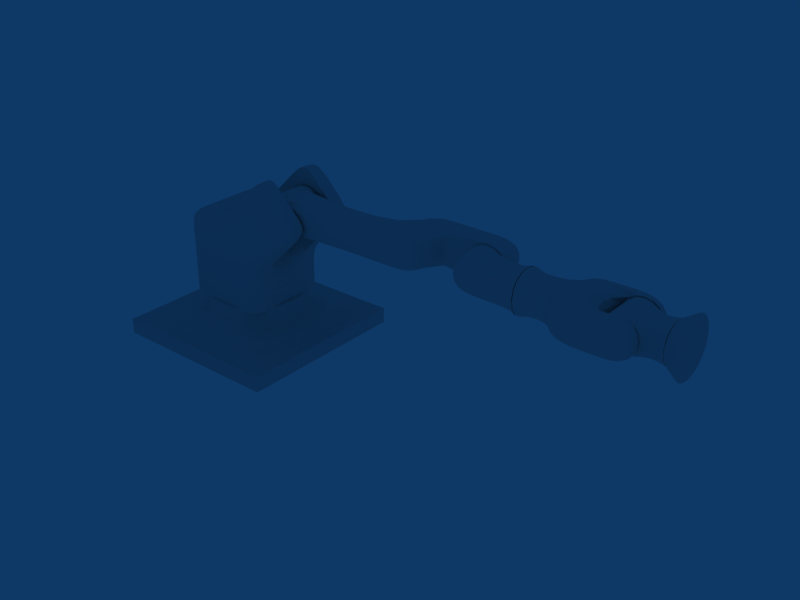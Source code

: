 # Source: robot.blend  (saved by Blender 2.45.0; exported with 4.5.12 LTS)
import bpy
from mathutils import Matrix  # noqa: F401  (used for matrix-valued properties, if any)

bpy.ops.wm.read_factory_settings(use_empty=True)
scene = bpy.context.scene
scene.name = 'Scene'

# ---- collections
col_collection_1 = bpy.data.collections.new('Collection 1'); scene.collection.children.link(col_collection_1)

# ---- materials (node trees are filled in below, after node groups)
mat_material = bpy.data.materials.new('Material')
mat_material.alpha_threshold = 0.0
mat_material.roughness = 0.5
mat_material.line_color = (0.0, 0.0, 0.0, 1.0)

# ---- material node trees

# ---- world
world_world = bpy.data.worlds.new('World'); scene.world = world_world
world_world.color = (0.05656, 0.2208, 0.4)
world_world.use_sun_shadow = False
world_world.sun_shadow_jitter_overblur = 0.0
world_world.cycles.sampling_method = 'MANUAL'
world_world.cycles.sample_map_resolution = 256

# ---- meshes
me_cylinder = bpy.data.meshes.new('Cylinder')
me_cylinder.from_pydata([(0.1498, 0.1498, -0.0747), (0.1761, 0.1177, -0.0747), (0.1957, 0.08105, -0.0747), (0.2077, 0.04132, -0.0747), (0.2118, -3.925e-07, -0.0747), (0.2077, -0.04132, -0.0747), (0.1957, -0.08105, -0.0747), (0.1761, -0.1177, -0.0747), (0.1498, -0.1498, -0.0747), (0.1177, -0.1761, -0.0747), (0.08105, -0.1957, -0.0747), (0.04132, -0.2077, -0.0747), (-3.724e-07, -0.2118, -0.0747), (-0.04132, -0.2077, -0.0747), (-0.08105, -0.1957, -0.0747), (-0.1177, -0.1761, -0.0747), (-0.1498, -0.1498, -0.0747), (-0.1761, -0.1177, -0.0747), (-0.1957, -0.08105, -0.0747), (-0.2077, -0.04132, -0.0747), (-0.2118, -2.039e-07, -0.0747), (-0.2077, 0.04132, -0.0747), (-0.1957, 0.08105, -0.0747), (-0.1761, 0.1177, -0.0747), (-0.1498, 0.1498, -0.0747), (-0.1177, 0.1761, -0.0747), (-0.08105, 0.1957, -0.0747), (-0.04132, 0.2077, -0.0747), (3.662e-08, 0.2118, -0.0747), (0.04132, 0.2077, -0.0747), (0.08105, 0.1957, -0.0747), (0.1177, 0.1761, -0.0747), (0.2147, 0.2147, 0.06387), (0.2524, 0.1687, 0.06387), (0.2805, 0.1162, 0.06387), (0.2977, 0.05922, 0.06387), (0.3036, -1.078e-06, 0.06387), (0.2977, -0.05923, 0.06387), (0.2805, -0.1162, 0.06387), (0.2524, -0.1687, 0.06387), (0.2147, -0.2147, 0.06387), (0.1687, -0.2524, 0.06387), (0.1162, -0.2805, 0.06387), (0.05922, -0.2977, 0.06387), (-7.189e-08, -0.3036, 0.06387), (-0.05922, -0.2977, 0.06387), (-0.1162, -0.2805, 0.06387), (-0.1687, -0.2524, 0.06387), (-0.2147, -0.2147, 0.06387), (-0.2524, -0.1687, 0.06387), (-0.2805, -0.1162, 0.06387), (-0.2977, -0.05923, 0.06387), (-0.3036, -1.643e-06, 0.06387), (-0.2977, 0.05922, 0.06387), (-0.2805, 0.1162, 0.06387), (-0.2524, 0.1687, 0.06387), (-0.2147, 0.2147, 0.06387), (-0.1687, 0.2524, 0.06387), (-0.1162, 0.2805, 0.06387), (-0.05923, 0.2977, 0.06387), (-2.564e-06, 0.3036, 0.06387), (0.05922, 0.2977, 0.06387), (0.1162, 0.2805, 0.06387), (0.1687, 0.2524, 0.06387), (-3.034e-07, -4.084e-07, -0.0747), (-3.542e-07, -3.968e-07, 0.06387)], [], [(64, 0, 1), (65, 33, 32), (64, 1, 2), (65, 34, 33), (64, 2, 3), (65, 35, 34), (64, 3, 4), (65, 36, 35), (64, 4, 5), (65, 37, 36), (64, 5, 6), (65, 38, 37), (64, 6, 7), (65, 39, 38), (64, 7, 8), (65, 40, 39), (64, 8, 9), (65, 41, 40), (64, 9, 10), (65, 42, 41), (64, 10, 11), (65, 43, 42), (64, 11, 12), (65, 44, 43), (64, 12, 13), (65, 45, 44), (64, 13, 14), (65, 46, 45), (64, 14, 15), (65, 47, 46), (64, 15, 16), (65, 48, 47), (64, 16, 17), (65, 49, 48), (64, 17, 18), (65, 50, 49), (64, 18, 19), (65, 51, 50), (64, 19, 20), (65, 52, 51), (64, 20, 21), (65, 53, 52), (64, 21, 22), (65, 54, 53), (64, 22, 23), (65, 55, 54), (64, 23, 24), (65, 56, 55), (64, 24, 25), (65, 57, 56), (64, 25, 26), (65, 58, 57), (64, 26, 27), (65, 59, 58), (64, 27, 28), (65, 60, 59), (64, 28, 29), (65, 61, 60), (64, 29, 30), (65, 62, 61), (64, 30, 31), (65, 63, 62), (31, 0, 64), (65, 32, 63), (0, 32, 33, 1), (1, 33, 34, 2), (2, 34, 35, 3), (3, 35, 36, 4), (4, 36, 37, 5), (5, 37, 38, 6), (6, 38, 39, 7), (7, 39, 40, 8), (8, 40, 41, 9), (9, 41, 42, 10), (10, 42, 43, 11), (11, 43, 44, 12), (12, 44, 45, 13), (13, 45, 46, 14), (14, 46, 47, 15), (15, 47, 48, 16), (16, 48, 49, 17), (17, 49, 50, 18), (18, 50, 51, 19), (19, 51, 52, 20), (20, 52, 53, 21), (21, 53, 54, 22), (22, 54, 55, 23), (23, 55, 56, 24), (24, 56, 57, 25), (25, 57, 58, 26), (26, 58, 59, 27), (27, 59, 60, 28), (28, 60, 61, 29), (29, 61, 62, 30), (30, 62, 63, 31), (32, 0, 31, 63)])
me_cylinder.use_remesh_preserve_volume = False
me_cylinder.use_remesh_preserve_attributes = False
me_cylinder.use_mirror_vertex_groups = False
me_cylinder.update()
me_cube_005 = bpy.data.meshes.new('Cube.005')
me_cube_005.from_pydata([(0.2075, 0.2075, -0.2075), (0.2075, -0.2075, -0.2075), (-0.2075, -0.2075, -0.2075), (-0.2075, 0.2075, -0.2075), (0.2075, 0.2075, 0.2075), (0.2075, -0.2075, 0.2075), (-0.2075, -0.2075, 0.2075), (-0.2075, 0.2075, 0.2075), (-0.2075, 0.2075, 0.325), (0.2075, 0.2075, 0.325), (-0.2075, -0.2075, 0.325), (0.2075, -0.2075, 0.325), (0.2264, -0.2264, 0.4171), (0.2264, 0.2264, 0.4171), (-0.2264, -0.2264, 0.4171), (-0.2264, 0.2264, 0.4171)], [], [(0, 1, 2, 3), (0, 4, 5, 1), (1, 5, 6, 2), (2, 6, 7, 3), (4, 0, 3, 7), (4, 7, 8, 9), (7, 6, 10, 8), (6, 5, 11, 10), (5, 4, 9, 11), (11, 9, 13, 12), (10, 11, 12, 14), (8, 10, 14, 15), (9, 8, 15, 13), (13, 15, 14, 12)])
_k = {(0, 1): 1.0, (2, 3): 1.0, (4, 5): 1.0, (6, 7): 1.0, (1, 5): 1.0, (0, 4): 1.0, (2, 6): 1.0, (3, 7): 1.0, (12, 13): 1.0, (12, 14): 1.0, (14, 15): 1.0, (13, 15): 1.0}
me_cube_005.attributes.new('crease_edge', 'FLOAT', 'EDGE').data.foreach_set('value', [_k.get((min(e.vertices), max(e.vertices)), 0.0) for e in me_cube_005.edges])
me_cube_005.use_remesh_preserve_volume = False
me_cube_005.use_remesh_preserve_attributes = False
me_cube_005.use_mirror_vertex_groups = False
me_cube_005.update()
me_cube_004 = bpy.data.meshes.new('Cube.004')
me_cube_004.from_pydata([(0.219, 0.219, -0.219), (0.219, -0.219, -0.219), (-0.219, -0.219, -0.219), (-0.219, 0.219, -0.219), (0.219, 0.219, 0.219), (0.219, -0.219, 0.219), (-0.219, -0.219, 0.219), (-0.219, 0.219, 0.219), (-0.219, 0.219, 0.5019), (0.219, 0.219, 0.5019), (-0.219, -0.219, 0.5019), (0.219, -0.219, 0.5019), (0.2557, 0.2557, 0.5874), (0.2557, -0.2557, 0.5874), (-0.2557, -0.2557, 0.5874), (-0.2557, 0.2557, 0.5874), (-0.3646, -0.219, -0.219), (-0.3646, -0.219, 0.219), (-0.3646, 0.219, 0.219), (-0.3646, 0.219, -0.219), (0.3646, 0.219, -0.219), (0.3646, 0.219, 0.219), (0.3646, -0.219, 0.219), (0.3646, -0.219, -0.219), (0.219, 0.219, -0.668), (0.3646, 0.219, -0.668), (0.3646, -0.219, -0.668), (0.219, -0.219, -0.668), (-0.219, -0.219, -0.668), (-0.3646, -0.219, -0.668), (-0.3646, 0.219, -0.668), (-0.219, 0.219, -0.668)], [], [(0, 1, 2, 3), (1, 5, 6, 2), (4, 0, 3, 7), (4, 7, 8, 9), (7, 6, 10, 8), (6, 5, 11, 10), (5, 4, 9, 11), (11, 9, 12, 13), (10, 11, 13, 14), (8, 10, 14, 15), (9, 8, 15, 12), (12, 15, 14, 13), (6, 17, 16, 2), (7, 18, 17, 6), (3, 19, 18, 7), (16, 17, 18, 19), (20, 0, 4, 21), (5, 22, 21, 4), (1, 23, 22, 5), (20, 21, 22, 23), (24, 0, 20, 25), (23, 26, 25, 20), (1, 27, 26, 23), (0, 24, 27, 1), (24, 25, 26, 27), (16, 29, 28, 2), (19, 30, 29, 16), (3, 31, 30, 19), (2, 28, 31, 3), (28, 29, 30, 31)])
_k = {(0, 1): 1.0, (2, 3): 1.0, (12, 13): 1.0, (13, 14): 1.0, (14, 15): 1.0, (12, 15): 1.0, (0, 24): 1.0, (1, 27): 1.0, (24, 27): 1.0, (2, 28): 1.0, (3, 31): 1.0, (28, 31): 1.0}
me_cube_004.attributes.new('crease_edge', 'FLOAT', 'EDGE').data.foreach_set('value', [_k.get((min(e.vertices), max(e.vertices)), 0.0) for e in me_cube_004.edges])
me_cube_004.use_remesh_preserve_volume = False
me_cube_004.use_remesh_preserve_attributes = False
me_cube_004.use_mirror_vertex_groups = False
me_cube_004.update()
me_cube_002 = bpy.data.meshes.new('Cube.002')
me_cube_002.from_pydata([(0.219, 0.219, -0.219), (0.219, -0.219, -0.219), (-0.219, -0.219, -0.219), (-0.219, 0.219, -0.219), (0.219, 0.219, 0.219), (0.219, -0.219, 0.219), (-0.219, -0.219, 0.219), (-0.219, 0.219, 0.219), (-0.219, 0.219, 0.5019), (0.219, 0.219, 0.5019), (-0.219, -0.219, 0.5019), (0.219, -0.219, 0.5019), (0.2557, 0.2557, 0.5874), (0.2557, -0.2557, 0.5874), (-0.2557, -0.2557, 0.5874), (-0.2557, 0.2557, 0.5874)], [], [(0, 1, 2, 3), (0, 4, 5, 1), (1, 5, 6, 2), (2, 6, 7, 3), (4, 0, 3, 7), (4, 7, 8, 9), (7, 6, 10, 8), (6, 5, 11, 10), (5, 4, 9, 11), (11, 9, 12, 13), (10, 11, 13, 14), (8, 10, 14, 15), (9, 8, 15, 12), (12, 15, 14, 13)])
_k = {(0, 1): 1.0, (4, 5): 1.0, (1, 5): 1.0, (0, 4): 1.0, (12, 13): 1.0, (13, 14): 1.0, (14, 15): 1.0, (12, 15): 1.0}
me_cube_002.attributes.new('crease_edge', 'FLOAT', 'EDGE').data.foreach_set('value', [_k.get((min(e.vertices), max(e.vertices)), 0.0) for e in me_cube_002.edges])
me_cube_002.use_remesh_preserve_volume = False
me_cube_002.use_remesh_preserve_attributes = False
me_cube_002.use_mirror_vertex_groups = False
me_cube_002.update()
me_cube_001 = bpy.data.meshes.new('Cube.001')
me_cube_001.from_pydata([(0.2222, 0.2222, -0.2222), (0.2222, -0.2222, -0.2222), (-0.2222, -0.2222, -0.2222), (-0.2222, 0.2222, -0.2222), (0.2222, 0.2222, 0.2222), (0.2222, -0.2222, 0.2222), (-0.2222, -0.2222, 0.2222), (-0.2222, 0.2222, 0.2222), (0.2222, 0.2222, 1.385), (0.2222, -0.2222, 1.385), (-0.2222, -0.2222, 1.385), (-0.2222, 0.2222, 1.385), (-0.2222, 0.2222, 1.805), (0.2222, 0.2222, 1.805), (-0.2222, -0.2222, 1.805), (0.2222, -0.2222, 1.805), (0.6109, 0.2222, 1.805), (0.6109, -0.2222, 1.805), (0.6109, -0.2222, 1.385), (0.6109, 0.2222, 1.385), (0.2222, 0.2222, 2.222), (0.6109, 0.2222, 2.222), (0.6109, -0.2222, 2.222), (0.2222, -0.2222, 2.222), (0.2222, -0.2222, 2.57), (0.2222, 0.2222, 2.57), (0.6109, -0.2222, 2.57), (0.6109, 0.2222, 2.57)], [], [(0, 1, 2, 3), (0, 4, 5, 1), (1, 5, 6, 2), (2, 6, 7, 3), (4, 0, 3, 7), (5, 4, 8, 9), (6, 5, 9, 10), (7, 6, 10, 11), (4, 7, 11, 8), (8, 11, 12, 13), (11, 10, 14, 12), (10, 9, 15, 14), (13, 12, 14, 15), (15, 9, 18, 17), (8, 13, 16, 19), (9, 8, 19, 18), (18, 19, 16, 17), (16, 13, 20, 21), (17, 16, 21, 22), (15, 17, 22, 23), (13, 15, 23, 20), (20, 23, 24, 25), (23, 22, 26, 24), (22, 21, 27, 26), (21, 20, 25, 27), (25, 24, 26, 27)])
_k = {(0, 1): 1.0, (2, 3): 1.0, (4, 5): 1.0, (6, 7): 1.0, (1, 5): 1.0, (0, 4): 1.0, (2, 6): 1.0, (3, 7): 1.0, (13, 15): 0.58431, (13, 20): 0.58431, (15, 23): 0.58431, (20, 23): 1.0, (23, 24): 1.0, (24, 25): 1.0, (20, 25): 1.0}
me_cube_001.attributes.new('crease_edge', 'FLOAT', 'EDGE').data.foreach_set('value', [_k.get((min(e.vertices), max(e.vertices)), 0.0) for e in me_cube_001.edges])
me_cube_001.use_remesh_preserve_volume = False
me_cube_001.use_remesh_preserve_attributes = False
me_cube_001.use_mirror_vertex_groups = False
me_cube_001.update()
me_cube_003 = bpy.data.meshes.new('Cube.003')
me_cube_003.from_pydata([(0.4927, -0.4927, 0.4927), (-0.4927, -0.4927, 0.4927), (-0.4927, 0.4927, 0.4927), (0.4927, -3.278e-07, 0.4927), (-2.682e-07, -0.4927, 0.4927), (-0.4927, 5.96e-08, 0.4927), (1.192e-07, 0.4927, 0.4927), (0.4927, -0.4927, -2.98e-08), (-0.4927, -0.4927, -2.98e-08), (-0.4927, 0.4927, 2.98e-08), (-8.941e-08, -1.341e-07, 0.4927), (0.4927, -1.639e-07, 0.0), (-1.639e-07, -0.4927, -2.98e-08), (-0.4927, 8.941e-08, 0.0), (1.043e-07, 0.4927, 2.98e-08), (0.3707, 0.121, 0.4927), (0.4927, -0.2463, 0.4927), (0.2463, -0.4927, 0.4927), (-0.2463, -0.4927, 0.4927), (-0.4927, -0.2463, 0.4927), (-0.4927, 0.2463, 0.4927), (0.1244, 0.3673, 0.4927), (-0.2463, 0.4927, 0.4927), (0.4927, -0.4927, 0.2463), (-0.4927, -0.4927, 0.2463), (-0.4927, 0.4927, 0.2463), (-0.2463, -3.725e-08, 0.4927), (1.49e-08, 0.2463, 0.4927), (0.2463, -2.31e-07, 0.4927), (-1.788e-07, -0.2463, 0.4927), (0.4927, -2.459e-07, 0.2463), (0.4927, -0.2463, -1.49e-08), (-2.161e-07, -0.4927, 0.2463), (0.2463, -0.4927, -2.98e-08), (-0.2463, -0.4927, -2.98e-08), (-0.4927, 7.451e-08, 0.2463), (-0.4927, -0.2463, -1.49e-08), (-0.4927, 0.2463, 1.49e-08), (1.118e-07, 0.4927, 0.2463), (-0.2463, 0.4927, 2.98e-08), (-0.2463, 0.2463, 0.4927), (0.2463, 0.2463, 0.4927), (-0.2463, -0.2463, 0.4927), (0.2463, -0.2463, 0.4927), (0.3707, 0.121, 0.2463), (0.4927, -0.2463, 0.2463), (0.2463, -0.4927, 0.2463), (-0.2463, -0.4927, 0.2463), (-0.4927, -0.2463, 0.2463), (-0.4927, 0.2463, 0.2463), (-0.2463, 0.4927, 0.2463), (0.1244, 0.3673, 0.2463), (0.6853, 0.4356, 0.2461), (0.439, 0.6819, 0.2461), (0.3145, 0.8072, 0.2461), (0.8072, 0.3146, 0.2461), (0.6853, 0.4356, 0.4924), (0.5609, 0.5609, 0.4924), (0.439, 0.6819, 0.4924), (0.3145, 0.8072, 0.4924), (0.8072, 0.3146, 0.4924), (1.056, 0.5633, 0.4922), (0.934, 0.6843, 0.4922), (0.5632, 1.056, 0.4922), (0.6877, 0.9306, 0.4922), (1.056, 0.5633, 0.2459), (0.5632, 1.056, 0.2459), (0.8096, 0.8096, 0.4922), (0.934, 0.6843, 0.2459), (0.6877, 0.9306, 0.2459)], [], [(22, 2, 20, 40), (6, 22, 40, 27), (40, 20, 5, 26), (27, 40, 26, 10), (21, 6, 27, 41), (41, 27, 10, 28), (15, 41, 28, 3), (26, 5, 19, 42), (10, 26, 42, 29), (42, 19, 1, 18), (29, 42, 18, 4), (28, 10, 29, 43), (3, 28, 43, 16), (43, 29, 4, 17), (17, 0, 16, 43), (30, 3, 16, 45), (11, 30, 45, 31), (0, 23, 45, 16), (31, 45, 23, 7), (23, 0, 17, 46), (7, 23, 46, 33), (46, 17, 4, 32), (33, 46, 32, 12), (32, 4, 18, 47), (12, 32, 47, 34), (47, 18, 1, 24), (34, 47, 24, 8), (24, 1, 19, 48), (8, 24, 48, 36), (48, 19, 5, 35), (36, 48, 35, 13), (35, 5, 20, 49), (13, 35, 49, 37), (49, 20, 2, 25), (37, 49, 25, 9), (25, 2, 22, 50), (9, 25, 50, 39), (50, 22, 6, 38), (39, 50, 38, 14), (14, 38, 51), (11, 44, 30), (44, 51, 53, 52), (51, 38, 54, 53), (30, 44, 52, 55), (41, 15, 56, 57), (21, 41, 57, 58), (38, 6, 59, 54), (3, 30, 55, 60), (6, 21, 58, 59), (15, 3, 60, 56), (56, 60, 61, 62), (59, 58, 64, 63), (60, 55, 65, 61), (54, 59, 63, 66), (58, 57, 67, 64), (57, 56, 62, 67), (55, 52, 68, 65), (53, 54, 66, 69), (52, 53, 69, 68), (68, 62, 61, 65), (66, 63, 64, 69), (62, 68, 67), (64, 67, 69), (67, 68, 69), (11, 14, 51, 44)])
_k = {(0, 17): 1.0, (4, 17): 1.0, (1, 18): 1.0, (4, 18): 1.0, (0, 23): 1.0, (7, 23): 1.0, (1, 24): 1.0, (8, 24): 1.0, (38, 54): 1.0, (30, 55): 1.0, (55, 65): 1.0, (54, 66): 1.0, (65, 68): 1.0, (66, 69): 1.0, (68, 69): 1.0}
me_cube_003.attributes.new('crease_edge', 'FLOAT', 'EDGE').data.foreach_set('value', [_k.get((min(e.vertices), max(e.vertices)), 0.0) for e in me_cube_003.edges])
me_cube_003.use_remesh_preserve_volume = False
me_cube_003.use_remesh_preserve_attributes = False
me_cube_003.use_mirror_vertex_groups = False
me_cube_003.update()
me_cube = bpy.data.meshes.new('Cube')
me_cube.from_pydata([(1.0, 1.0, -1.0), (1.0, -1.0, -1.0), (-1.0, -1.0, -1.0), (-1.0, 1.0, -1.0), (0.5906, 0.5906, 1.995), (0.5906, -0.5906, 1.995), (-0.5906, -0.5906, 1.995), (-0.5906, 0.5906, 1.995), (1.0, 1.0, 0.67), (1.0, -1.0, 0.67), (-1.0, -1.0, 0.67), (-1.0, 1.0, 0.67), (0.7401, 0.7401, 1.378), (0.7401, -0.7401, 1.378), (-0.7401, -0.7401, 1.378), (-0.7401, 0.7401, 1.378), (0.8674, 0.8674, 0.793), (0.8674, -0.8674, 0.793), (-0.8674, -0.8674, 0.793), (-0.8674, 0.8674, 0.793), (-0.5906, -0.5906, 3.873), (-0.5906, 0.5906, 3.873), (0.5906, -0.5906, 3.873), (0.5906, 0.5906, 3.873)], [], [(0, 1, 2, 3), (0, 8, 9, 1), (1, 9, 10, 2), (2, 10, 11, 3), (8, 0, 3, 11), (12, 4, 5, 13), (13, 5, 6, 14), (14, 6, 7, 15), (4, 12, 15, 7), (8, 16, 17, 9), (16, 12, 13, 17), (9, 17, 18, 10), (17, 13, 14, 18), (10, 18, 19, 11), (18, 14, 15, 19), (12, 16, 19, 15), (16, 8, 11, 19), (7, 6, 20, 21), (6, 5, 22, 20), (4, 7, 21, 23), (5, 4, 23, 22), (23, 21, 20, 22)])
_k = {(0, 1): 1.0, (0, 3): 1.0, (1, 2): 1.0, (2, 3): 1.0, (4, 5): 0.54902, (4, 7): 0.54902, (5, 6): 0.54902, (6, 7): 0.54902, (0, 8): 1.0, (1, 9): 1.0, (2, 10): 1.0, (3, 11): 1.0, (8, 9): 0.62353, (9, 10): 0.62353, (10, 11): 0.62353, (8, 11): 0.62353, (12, 13): 0.25882, (13, 14): 0.25882, (14, 15): 0.25882, (12, 15): 0.25882, (8, 16): 0.76471, (12, 16): 0.18431, (13, 17): 0.18431, (9, 17): 0.76471, (14, 18): 0.18431, (10, 18): 0.76471, (11, 19): 0.76471, (15, 19): 0.18431, (16, 17): 0.43137, (17, 18): 0.43137, (18, 19): 0.43137, (16, 19): 0.43137, (20, 21): 1.0, (20, 22): 1.0, (21, 23): 1.0, (22, 23): 1.0}
me_cube.attributes.new('crease_edge', 'FLOAT', 'EDGE').data.foreach_set('value', [_k.get((min(e.vertices), max(e.vertices)), 0.0) for e in me_cube.edges])
me_cube.materials.append(mat_material)
me_cube.use_remesh_preserve_volume = False
me_cube.use_remesh_preserve_attributes = False
me_cube.use_mirror_vertex_groups = False
me_cube.update()

# ---- objects
ob_cylinder = bpy.data.objects.new('Cylinder', me_cylinder)
ob_cube_005 = bpy.data.objects.new('Cube.005', me_cube_005)
ob_cube_004 = bpy.data.objects.new('Cube.004', me_cube_004)
ob_cube_003 = bpy.data.objects.new('Cube.003', me_cube_002)
ob_cube_002 = bpy.data.objects.new('Cube.002', me_cube_001)
ob_cube_001 = bpy.data.objects.new('Cube.001', me_cube_003)
ob_cube = bpy.data.objects.new('Cube', me_cube)

# ---- transforms, parenting, visibility, modifiers, constraints
ob_cylinder.location = (5.083, -7.394e-10, 1.6)
ob_cylinder.rotation_euler = (1.571, -0.0, 1.571)
ob_cylinder.lock_rotations_4d = False
ob_cylinder.empty_display_type = 'ARROWS'
ob_cylinder.color = (0.0, 0.0, 0.0, 1.0)
ob_cylinder.lineart.crease_threshold = 0.0
ob_cube_005.location = (4.586, -5.902e-10, 1.6)
ob_cube_005.rotation_euler = (1.571, -0.0, 1.571)
ob_cube_005.lock_rotations_4d = False
ob_cube_005.empty_display_type = 'ARROWS'
ob_cube_005.color = (0.0, 0.0, 0.0, 1.0)
ob_cube_005.lineart.crease_threshold = 0.0
_m = ob_cube_005.modifiers.new('Subsurf', 'SUBSURF')
_m.uv_smooth = 'PRESERVE_CORNERS'
_m.quality = 2
_m.levels = 2
_m.show_only_control_edges = False
ob_cube_004.location = (4.134, -9.319e-08, 1.6)
ob_cube_004.rotation_euler = (-1.571, 6.846e-08, 1.571)
ob_cube_004.lock_rotations_4d = False
ob_cube_004.empty_display_type = 'ARROWS'
ob_cube_004.color = (0.0, 0.0, 0.0, 1.0)
ob_cube_004.lineart.crease_threshold = 0.0
_m = ob_cube_004.modifiers.new('Subsurf', 'SUBSURF')
_m.uv_smooth = 'PRESERVE_CORNERS'
_m.quality = 2
_m.levels = 2
_m.show_only_control_edges = False
ob_cube_003.location = (2.952, 2.288e-09, 1.6)
ob_cube_003.rotation_euler = (1.571, -0.0, 1.571)
ob_cube_003.lock_rotations_4d = False
ob_cube_003.empty_display_type = 'ARROWS'
ob_cube_003.color = (0.0, 0.0, 0.0, 1.0)
ob_cube_003.lineart.crease_threshold = 0.0
_m = ob_cube_003.modifiers.new('Subsurf', 'SUBSURF')
_m.uv_smooth = 'PRESERVE_CORNERS'
_m.quality = 2
_m.levels = 2
_m.show_only_control_edges = False
ob_cube_002.location = (0.6, 0.0, 1.6)
ob_cube_002.rotation_euler = (1.571, -0.0, 1.571)
ob_cube_002.lock_rotations_4d = False
ob_cube_002.empty_display_type = 'ARROWS'
ob_cube_002.color = (0.0, 0.0, 0.0, 1.0)
ob_cube_002.lineart.crease_threshold = 0.0
_m = ob_cube_002.modifiers.new('Subsurf', 'SUBSURF')
_m.uv_smooth = 'PRESERVE_CORNERS'
_m.quality = 2
_m.levels = 2
_m.show_only_control_edges = False
ob_cube_001.location = (0.0, 0.0, 1.0)
ob_cube_001.rotation_euler = (1.571, -0.0, -0.0)
ob_cube_001.lock_rotations_4d = False
ob_cube_001.empty_display_type = 'ARROWS'
ob_cube_001.color = (0.0, 0.0, 0.0, 1.0)
ob_cube_001.lineart.crease_threshold = 0.0
_m = ob_cube_001.modifiers.new('Mirror', 'MIRROR')
_m.use_axis = (False, False, True)
_m.use_mirror_vertex_groups = False
_m = ob_cube_001.modifiers.new('Subsurf', 'SUBSURF')
_m.uv_smooth = 'PRESERVE_CORNERS'
_m.quality = 2
_m.levels = 2
_m.show_only_control_edges = False
ob_cube.location = (0.0, 0.0, 0.1101)
ob_cube.scale = (1.0, 1.0, 0.1054)
ob_cube.lock_rotations_4d = False
ob_cube.empty_display_type = 'ARROWS'
ob_cube.color = (0.0, 0.0, 0.0, 1.0)
ob_cube.lineart.crease_threshold = 0.0
_m = ob_cube.modifiers.new('Subsurf', 'SUBSURF')
_m.uv_smooth = 'PRESERVE_CORNERS'
_m.levels = 4
_m.render_levels = 4
_m.show_only_control_edges = False

# ---- collection membership
col_collection_1.objects.link(ob_cylinder)
col_collection_1.objects.link(ob_cube_005)
col_collection_1.objects.link(ob_cube_004)
col_collection_1.objects.link(ob_cube_003)
col_collection_1.objects.link(ob_cube_002)
col_collection_1.objects.link(ob_cube_001)
col_collection_1.objects.link(ob_cube)

# ---- scene / render settings (as saved in the file)
scene.camera = ob_cube
scene.frame_start = 1; scene.frame_end = 250; scene.frame_set(1)
scene.render.engine = 'BLENDER_EEVEE_NEXT'
scene.render.image_settings.file_format = 'JPEG'
scene.render.image_settings.color_mode = 'RGB'
scene.render.image_settings.compression = 90
scene.render.resolution_x = 800
scene.render.resolution_y = 600
scene.render.pixel_aspect_x = 100.0
scene.render.pixel_aspect_y = 100.0
scene.render.fps = 25
scene.render.dither_intensity = 0.0
scene.render.use_compositing = False
scene.render.use_sequencer = False
scene.render.bake_margin = 2
scene.render.bake_bias = 0.0
scene.render.use_stamp_time = False
scene.render.use_stamp_date = False
scene.render.use_stamp_frame = False
scene.render.use_stamp_camera = False
scene.render.use_stamp_scene = False
scene.render.use_stamp_filename = False
scene.render.use_stamp_render_time = False
scene.render.stamp_font_size = 0
scene.cycles.use_denoising = False
scene.cycles.samples = 10
scene.cycles.sampling_pattern = 'TABULATED_SOBOL'
scene.cycles.light_sampling_threshold = 0.0
scene.cycles.use_adaptive_sampling = False
scene.cycles.use_light_tree = False
scene.cycles.blur_glossy = 0.0
scene.cycles.volume_bounces = 1
scene.cycles.pixel_filter_type = 'GAUSSIAN'
scene.cycles.sample_clamp_indirect = 0.0
scene.view_settings.view_transform = 'Raw'
bpy.context.view_layer.update()

# ---- added for rendering (the .blend has no active camera): camera
cam_auto = bpy.data.cameras.new('AutoCamera')
cam_auto.lens = 50.0
cam_auto.sensor_width = 36.0
cam_auto.clip_end = 1000.0
ob_auto_camera = bpy.data.objects.new('AutoCamera', cam_auto)
scene.collection.objects.link(ob_auto_camera)
ob_auto_camera.location = (8.34818, -7.52964, 6.05005)
ob_auto_camera.rotation_euler = (1.09748, -7.21219e-08, 0.694738)
scene.camera = ob_auto_camera
bpy.context.view_layer.update()
